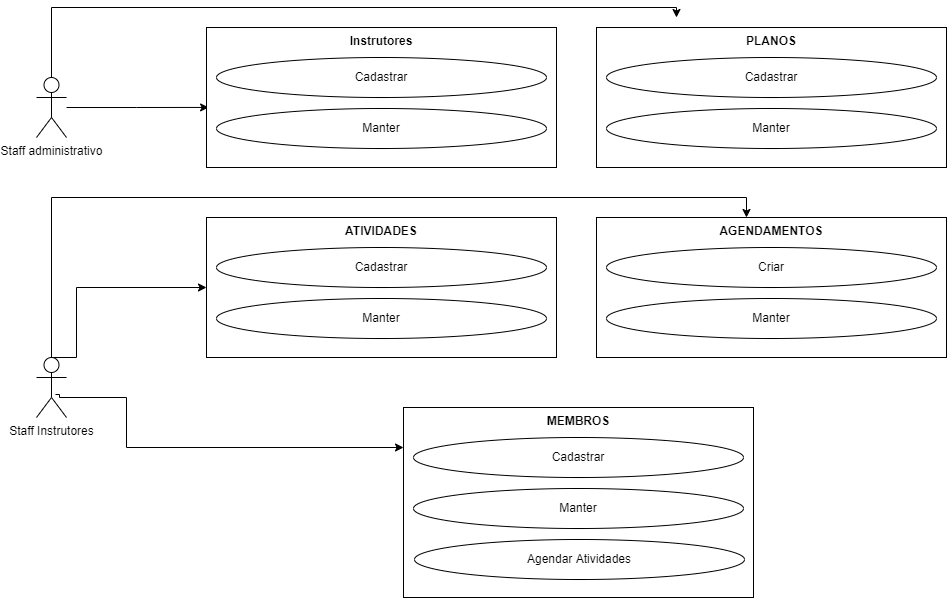

The diagram above was exported from draw.io. Its source (the exported page's mxGraphModel, read from the mxfile embedded in the PNG):
<mxGraphModel dx="868" dy="482" grid="1" gridSize="10" guides="1" tooltips="1" connect="1" arrows="1" fold="1" page="1" pageScale="1" pageWidth="827" pageHeight="1169" math="0" shadow="0">
  <root>
    <mxCell id="0" />
    <mxCell id="1" parent="0" />
    <mxCell id="Rf3-Nf9MRBA4429Fxqgq-6" style="edgeStyle=orthogonalEdgeStyle;rounded=0;orthogonalLoop=1;jettySize=auto;html=1;entryX=0.006;entryY=0.571;entryDx=0;entryDy=0;entryPerimeter=0;" edge="1" parent="1" source="Rf3-Nf9MRBA4429Fxqgq-1" target="Rf3-Nf9MRBA4429Fxqgq-2">
      <mxGeometry relative="1" as="geometry" />
    </mxCell>
    <mxCell id="Rf3-Nf9MRBA4429Fxqgq-33" style="edgeStyle=orthogonalEdgeStyle;rounded=0;orthogonalLoop=1;jettySize=auto;html=1;exitX=0.5;exitY=0.5;exitDx=0;exitDy=0;exitPerimeter=0;" edge="1" parent="1" source="Rf3-Nf9MRBA4429Fxqgq-1">
      <mxGeometry relative="1" as="geometry">
        <mxPoint x="750" y="30" as="targetPoint" />
        <Array as="points">
          <mxPoint x="125" y="20" />
          <mxPoint x="750" y="20" />
        </Array>
      </mxGeometry>
    </mxCell>
    <mxCell id="Rf3-Nf9MRBA4429Fxqgq-1" value="Staff administrativo" style="shape=umlActor;verticalLabelPosition=bottom;verticalAlign=top;html=1;" vertex="1" parent="1">
      <mxGeometry x="110" y="90" width="30" height="60" as="geometry" />
    </mxCell>
    <mxCell id="Rf3-Nf9MRBA4429Fxqgq-7" value="" style="group" vertex="1" connectable="0" parent="1">
      <mxGeometry x="280" y="40" width="350" height="140" as="geometry" />
    </mxCell>
    <mxCell id="Rf3-Nf9MRBA4429Fxqgq-2" value="Instrutores" style="shape=rect;html=1;verticalAlign=top;fontStyle=1;whiteSpace=wrap;align=center;" vertex="1" parent="Rf3-Nf9MRBA4429Fxqgq-7">
      <mxGeometry width="350" height="140" as="geometry" />
    </mxCell>
    <mxCell id="Rf3-Nf9MRBA4429Fxqgq-3" value="Cadastrar" style="ellipse;whiteSpace=wrap;html=1;" vertex="1" parent="Rf3-Nf9MRBA4429Fxqgq-7">
      <mxGeometry x="10" y="30" width="330" height="40" as="geometry" />
    </mxCell>
    <mxCell id="Rf3-Nf9MRBA4429Fxqgq-4" value="Manter" style="ellipse;whiteSpace=wrap;html=1;" vertex="1" parent="Rf3-Nf9MRBA4429Fxqgq-7">
      <mxGeometry x="10" y="81" width="330" height="40" as="geometry" />
    </mxCell>
    <mxCell id="Rf3-Nf9MRBA4429Fxqgq-16" value="" style="group" vertex="1" connectable="0" parent="1">
      <mxGeometry x="670" y="230" width="350" height="140" as="geometry" />
    </mxCell>
    <mxCell id="Rf3-Nf9MRBA4429Fxqgq-17" value="AGENDAMENTOS" style="shape=rect;html=1;verticalAlign=top;fontStyle=1;whiteSpace=wrap;align=center;" vertex="1" parent="Rf3-Nf9MRBA4429Fxqgq-16">
      <mxGeometry width="350" height="140" as="geometry" />
    </mxCell>
    <mxCell id="Rf3-Nf9MRBA4429Fxqgq-18" value="Criar" style="ellipse;whiteSpace=wrap;html=1;" vertex="1" parent="Rf3-Nf9MRBA4429Fxqgq-16">
      <mxGeometry x="10" y="30" width="330" height="40" as="geometry" />
    </mxCell>
    <mxCell id="Rf3-Nf9MRBA4429Fxqgq-19" value="Manter" style="ellipse;whiteSpace=wrap;html=1;" vertex="1" parent="Rf3-Nf9MRBA4429Fxqgq-16">
      <mxGeometry x="10" y="81" width="330" height="40" as="geometry" />
    </mxCell>
    <mxCell id="Rf3-Nf9MRBA4429Fxqgq-26" style="edgeStyle=orthogonalEdgeStyle;rounded=0;orthogonalLoop=1;jettySize=auto;html=1;" edge="1" parent="1" source="Rf3-Nf9MRBA4429Fxqgq-20" target="Rf3-Nf9MRBA4429Fxqgq-17">
      <mxGeometry relative="1" as="geometry">
        <mxPoint x="820" y="220" as="targetPoint" />
        <Array as="points">
          <mxPoint x="125" y="210" />
          <mxPoint x="820" y="210" />
        </Array>
      </mxGeometry>
    </mxCell>
    <mxCell id="Rf3-Nf9MRBA4429Fxqgq-27" style="edgeStyle=orthogonalEdgeStyle;rounded=0;orthogonalLoop=1;jettySize=auto;html=1;exitX=0.633;exitY=0.617;exitDx=0;exitDy=0;exitPerimeter=0;" edge="1" parent="1" source="Rf3-Nf9MRBA4429Fxqgq-20" target="Rf3-Nf9MRBA4429Fxqgq-9">
      <mxGeometry relative="1" as="geometry">
        <Array as="points">
          <mxPoint x="133" y="407" />
          <mxPoint x="133" y="410" />
          <mxPoint x="200" y="410" />
          <mxPoint x="200" y="460" />
        </Array>
      </mxGeometry>
    </mxCell>
    <mxCell id="Rf3-Nf9MRBA4429Fxqgq-28" style="edgeStyle=orthogonalEdgeStyle;rounded=0;orthogonalLoop=1;jettySize=auto;html=1;exitX=0.5;exitY=0;exitDx=0;exitDy=0;exitPerimeter=0;" edge="1" parent="1" source="Rf3-Nf9MRBA4429Fxqgq-20" target="Rf3-Nf9MRBA4429Fxqgq-13">
      <mxGeometry relative="1" as="geometry">
        <Array as="points">
          <mxPoint x="150" y="370" />
          <mxPoint x="150" y="300" />
        </Array>
      </mxGeometry>
    </mxCell>
    <mxCell id="Rf3-Nf9MRBA4429Fxqgq-20" value="Staff Instrutores" style="shape=umlActor;verticalLabelPosition=bottom;verticalAlign=top;html=1;" vertex="1" parent="1">
      <mxGeometry x="110" y="370" width="30" height="60" as="geometry" />
    </mxCell>
    <mxCell id="Rf3-Nf9MRBA4429Fxqgq-21" value="" style="group" vertex="1" connectable="0" parent="1">
      <mxGeometry x="280" y="230" width="350" height="140" as="geometry" />
    </mxCell>
    <mxCell id="Rf3-Nf9MRBA4429Fxqgq-13" value="ATIVIDADES" style="shape=rect;html=1;verticalAlign=top;fontStyle=1;whiteSpace=wrap;align=center;" vertex="1" parent="Rf3-Nf9MRBA4429Fxqgq-21">
      <mxGeometry width="350" height="140" as="geometry" />
    </mxCell>
    <mxCell id="Rf3-Nf9MRBA4429Fxqgq-14" value="Cadastrar" style="ellipse;whiteSpace=wrap;html=1;" vertex="1" parent="Rf3-Nf9MRBA4429Fxqgq-21">
      <mxGeometry x="10" y="30" width="330" height="40" as="geometry" />
    </mxCell>
    <mxCell id="Rf3-Nf9MRBA4429Fxqgq-15" value="Manter" style="ellipse;whiteSpace=wrap;html=1;" vertex="1" parent="Rf3-Nf9MRBA4429Fxqgq-21">
      <mxGeometry x="10" y="81" width="330" height="40" as="geometry" />
    </mxCell>
    <mxCell id="Rf3-Nf9MRBA4429Fxqgq-23" value="" style="group" vertex="1" connectable="0" parent="1">
      <mxGeometry x="477" y="420" width="350" height="190" as="geometry" />
    </mxCell>
    <mxCell id="Rf3-Nf9MRBA4429Fxqgq-9" value="MEMBROS" style="shape=rect;html=1;verticalAlign=top;fontStyle=1;whiteSpace=wrap;align=center;" vertex="1" parent="Rf3-Nf9MRBA4429Fxqgq-23">
      <mxGeometry width="350" height="190" as="geometry" />
    </mxCell>
    <mxCell id="Rf3-Nf9MRBA4429Fxqgq-10" value="Cadastrar" style="ellipse;whiteSpace=wrap;html=1;" vertex="1" parent="Rf3-Nf9MRBA4429Fxqgq-23">
      <mxGeometry x="10" y="30" width="330" height="40" as="geometry" />
    </mxCell>
    <mxCell id="Rf3-Nf9MRBA4429Fxqgq-11" value="Manter" style="ellipse;whiteSpace=wrap;html=1;" vertex="1" parent="Rf3-Nf9MRBA4429Fxqgq-23">
      <mxGeometry x="10" y="81" width="330" height="40" as="geometry" />
    </mxCell>
    <mxCell id="Rf3-Nf9MRBA4429Fxqgq-22" value="Agendar Atividades" style="ellipse;whiteSpace=wrap;html=1;" vertex="1" parent="Rf3-Nf9MRBA4429Fxqgq-23">
      <mxGeometry x="11" y="132" width="330" height="40" as="geometry" />
    </mxCell>
    <mxCell id="Rf3-Nf9MRBA4429Fxqgq-29" value="" style="group" vertex="1" connectable="0" parent="1">
      <mxGeometry x="670" y="40" width="350" height="140" as="geometry" />
    </mxCell>
    <mxCell id="Rf3-Nf9MRBA4429Fxqgq-30" value="PLANOS" style="shape=rect;html=1;verticalAlign=top;fontStyle=1;whiteSpace=wrap;align=center;" vertex="1" parent="Rf3-Nf9MRBA4429Fxqgq-29">
      <mxGeometry width="350" height="140" as="geometry" />
    </mxCell>
    <mxCell id="Rf3-Nf9MRBA4429Fxqgq-31" value="Cadastrar" style="ellipse;whiteSpace=wrap;html=1;" vertex="1" parent="Rf3-Nf9MRBA4429Fxqgq-29">
      <mxGeometry x="10" y="30" width="330" height="40" as="geometry" />
    </mxCell>
    <mxCell id="Rf3-Nf9MRBA4429Fxqgq-32" value="Manter" style="ellipse;whiteSpace=wrap;html=1;" vertex="1" parent="Rf3-Nf9MRBA4429Fxqgq-29">
      <mxGeometry x="10" y="81" width="330" height="40" as="geometry" />
    </mxCell>
  </root>
</mxGraphModel>